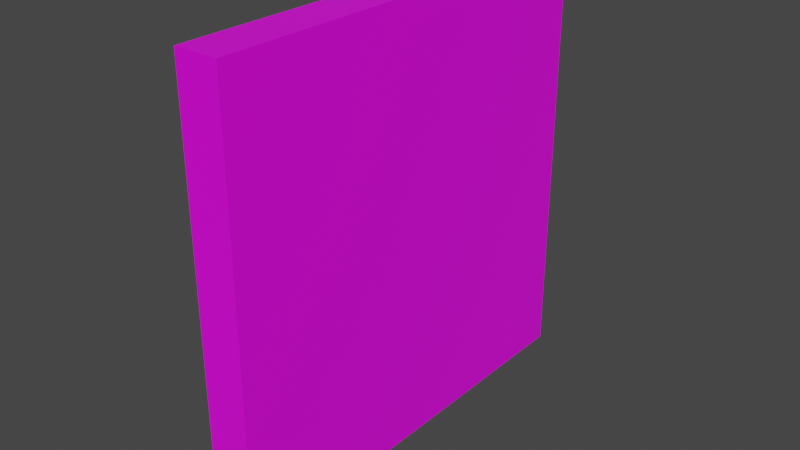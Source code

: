 # Source: Wall.blend  (saved by Blender 2.93.21; exported with 4.5.12 LTS)
import bpy
from mathutils import Matrix  # noqa: F401  (used for matrix-valued properties, if any)

bpy.ops.wm.read_factory_settings(use_empty=True)
scene = bpy.context.scene
scene.name = 'Scene'

# ---- collections
col_collection = bpy.data.collections.new('Collection'); scene.collection.children.link(col_collection)

# ---- images (referenced by path relative to the original .blend; pixels are not part of the script)
import os
ASSET_DIR = os.environ.get("B2B_ASSET_DIR", "")  # directory of the original .blend (textures are referenced by path, not embedded)
HERE = os.path.dirname(os.path.abspath(__file__))  # packed textures are extracted next to this script under _unpacked/

def load_image(name, relpath, width, height, colorspace="sRGB"):
    """Load a texture the original file referenced (path relative to the .blend, or extracted next to this script)."""
    p = next((c for c in (os.path.join(HERE, relpath), os.path.join(ASSET_DIR, relpath)) if relpath and os.path.exists(c)), "")
    if p:
        img = bpy.data.images.load(p, check_existing=True)
        img.name = name
    else:  # same state as the original file: an image datablock whose file is absent (Cycles renders it pink)
        img = bpy.data.images.new(name, width, height)
        img.source = "FILE"
        img.filepath = "//" + (relpath or name)
    img.colorspace_settings.name = colorspace
    return img
img_gridmap = load_image('GridMap', '', 1024, 1024, 'sRGB')

# ---- materials (node trees are filled in below, after node groups)
mat_wall = bpy.data.materials.new('Wall')
mat_wall.alpha_threshold = 0.0
mat_wall.use_transparent_shadow = False
mat_wall.line_color = (0.0, 0.0, 0.0, 1.0)

# ---- material node trees
mat_wall.use_nodes = True; mat_wall.node_tree.nodes.clear()
_N = mat_wall.node_tree.nodes; _L = mat_wall.node_tree.links
n0 = _N.new('ShaderNodeOutputMaterial'); n0.name = 'Material Output'; n0.location = (300, 300)
n1 = _N.new('ShaderNodeBsdfPrincipled'); n1.name = 'Principled BSDF'; n1.location = (10, 300)
n1.distribution = 'GGX'
n1.subsurface_method = 'BURLEY'
n1.inputs[2].default_value = 0.4
n1.inputs[3].default_value = 1.45
n1.inputs[27].default_value = (0.0, 0.0, 0.0, 1.0)
n1.inputs[28].default_value = 1.0
n2 = _N.new('ShaderNodeTexImage'); n2.name = 'Image Texture'; n2.location = (-280, 275)
n2.image = img_gridmap
_L.new(n1.outputs[0], n0.inputs[0])
_L.new(n2.outputs[0], n1.inputs[0])
n0.is_active_output = True

# ---- world
world_world = bpy.data.worlds.new('World'); scene.world = world_world
world_world.use_nodes = True; world_world.node_tree.nodes.clear()
_N = world_world.node_tree.nodes; _L = world_world.node_tree.links
n0 = _N.new('ShaderNodeOutputWorld'); n0.name = 'World Output'; n0.location = (300, 300)
n1 = _N.new('ShaderNodeBackground'); n1.name = 'Background'; n1.location = (10, 300)
n1.inputs[0].default_value = (0.05088, 0.05088, 0.05088, 1.0)
_L.new(n1.outputs[0], n0.inputs[0])
n0.is_active_output = True
world_world.color = (0.05088, 0.05088, 0.05088)
world_world.use_sun_shadow = False
world_world.sun_shadow_jitter_overblur = 0.0

# ---- meshes
me_cube_001 = bpy.data.meshes.new('Cube.001')
me_cube_001.from_pydata([(-0.05, -0.5, 0.0), (-0.05, -0.5, 1.0), (-0.05, 0.5, 0.0), (-0.05, 0.5, 1.0), (0.05, -0.5, 0.0), (0.05, -0.5, 1.0), (0.05, 0.5, 0.0), (0.05, 0.5, 1.0)], [], [(0, 1, 3, 2), (2, 3, 7, 6), (6, 7, 5, 4), (4, 5, 1, 0), (2, 6, 4, 0), (7, 3, 1, 5)])
_uv = me_cube_001.uv_layers.new(name='UVMap')
_uv.uv.foreach_set('vector', [0.9998, 0.4998, 0.5002, 0.4998, 0.5002, 0.0001633, 0.9998, 0.0001631, 0.0001631, 0.9998, 0.0001631, 0.5002, 0.05013, 0.5002, 0.05013, 0.9998, 0.4998, 0.0001632, 0.4998, 0.4998, 0.0001632, 0.4998, 0.0001631, 0.0001631, 0.05046, 0.9998, 0.05046, 0.5002, 0.1004, 0.5002, 0.1004, 0.9998, 0.1008, 0.5002, 0.1507, 0.5002, 0.1507, 0.9998, 0.1008, 0.9998, 0.201, 0.9998, 0.151, 0.9998, 0.151, 0.5002, 0.201, 0.5002])
me_cube_001.materials.append(mat_wall)
me_cube_001.use_remesh_fix_poles = True
me_cube_001.use_remesh_preserve_attributes = False
me_cube_001.update()

# ---- objects
ob_wall = bpy.data.objects.new('Wall', me_cube_001)

# ---- transforms, parenting, visibility, modifiers, constraints
ob_wall.location = (0.0, 0.0, 0.0)

# ---- collection membership
col_collection.objects.link(ob_wall)

# ---- scene / render settings (as saved in the file)
scene.frame_start = 1; scene.frame_end = 250; scene.frame_set(1)
scene.render.engine = 'BLENDER_EEVEE_NEXT'
scene.cycles.use_denoising = False
scene.cycles.samples = 128
scene.cycles.sampling_pattern = 'TABULATED_SOBOL'
scene.cycles.use_adaptive_sampling = False
scene.cycles.use_light_tree = False
scene.view_settings.view_transform = 'Filmic'
bpy.context.view_layer.update()

# ---- added for rendering (the .blend has no active camera and no usable light): camera, sun
cam_auto = bpy.data.cameras.new('AutoCamera')
cam_auto.lens = 50.0
cam_auto.sensor_width = 36.0
cam_auto.clip_end = 1000.0
ob_auto_camera = bpy.data.objects.new('AutoCamera', cam_auto)
scene.collection.objects.link(ob_auto_camera)
ob_auto_camera.location = (1.31173, -1.57408, 1.54939)
ob_auto_camera.rotation_euler = (1.09748, -7.21219e-08, 0.694738)
scene.camera = ob_auto_camera
light_auto_sun = bpy.data.lights.new('AutoSun', 'SUN')
light_auto_sun.energy = 3.0
light_auto_sun.angle = 0.0523599
ob_auto_sun = bpy.data.objects.new('AutoSun', light_auto_sun)
scene.collection.objects.link(ob_auto_sun)
ob_auto_sun.rotation_euler = (0.872665, 0.174533, 0.523599)
bpy.context.view_layer.update()

